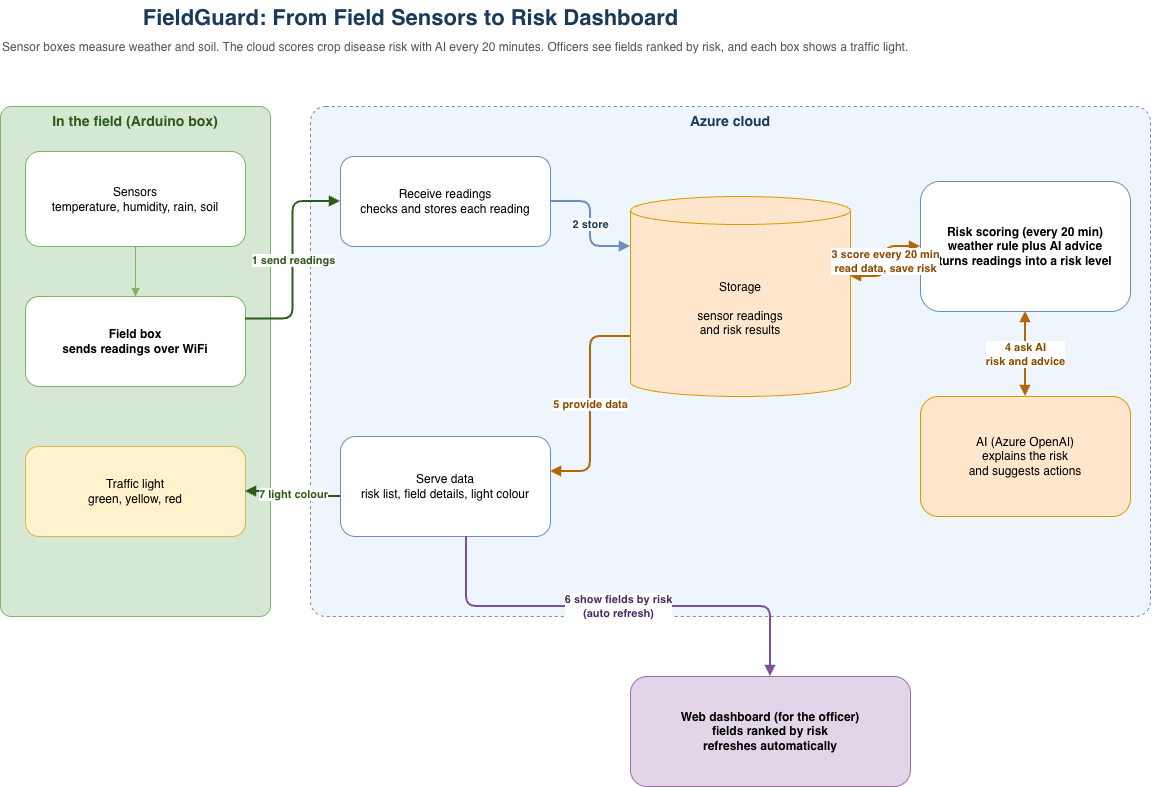

The diagram above was exported from draw.io. Its source (the exported page's mxGraphModel, read from the mxfile embedded in the PNG):
<mxGraphModel dx="1214" dy="942" grid="1" gridSize="10" guides="1" tooltips="1" connect="1" arrows="1" fold="1" page="1" pageScale="1" pageWidth="1320" pageHeight="860" math="0" shadow="0">
  <root>
    <mxCell id="0" />
    <mxCell id="1" parent="0" />
    <mxCell id="title" parent="1" style="text;html=1;fontSize=22;fontStyle=1;align=center;verticalAlign=middle;fontColor=#1b3a5b;" value="FieldGuard: From Field Sensors to Risk Dashboard" vertex="1">
      <mxGeometry height="36" width="820" x="40" y="24" as="geometry" />
    </mxCell>
    <mxCell id="subtitle" parent="1" style="text;html=1;fontSize=12;align=left;verticalAlign=middle;fontColor=#555555;" value="Sensor boxes measure weather and soil. The cloud scores crop disease risk with AI every 20 minutes. Officers see fields ranked by risk, and each box shows a traffic light." vertex="1">
      <mxGeometry height="22" width="1000" x="40" y="60" as="geometry" />
    </mxCell>
    <mxCell id="fieldZone" parent="1" style="rounded=1;whiteSpace=wrap;html=1;fillColor=#d5e8d4;strokeColor=#82b366;verticalAlign=top;fontStyle=1;fontSize=14;fontColor=#2d5a1b;arcSize=4;" value="In the field (Arduino box)" vertex="1">
      <mxGeometry height="510" width="270" x="40" y="130" as="geometry" />
    </mxCell>
    <mxCell id="cloudZone" parent="1" style="rounded=1;whiteSpace=wrap;html=1;fillColor=#eef5fc;strokeColor=#6c8ebf;dashed=1;verticalAlign=top;fontStyle=1;fontSize=14;fontColor=#1b3a5b;arcSize=3;" value="Azure cloud" vertex="1">
      <mxGeometry height="510" width="840" x="350" y="130" as="geometry" />
    </mxCell>
    <mxCell id="sensors" parent="1" style="rounded=1;whiteSpace=wrap;html=1;fillColor=#ffffff;strokeColor=#82b366;fontSize=12;align=center;" value="Sensors&#10;temperature, humidity, rain, soil" vertex="1">
      <mxGeometry height="95" width="220" x="65" y="175" as="geometry" />
    </mxCell>
    <mxCell id="fieldbox" parent="1" style="rounded=1;whiteSpace=wrap;html=1;fillColor=#ffffff;strokeColor=#82b366;fontSize=12;fontStyle=1;align=center;" value="Field box&#10;sends readings over WiFi" vertex="1">
      <mxGeometry height="90" width="220" x="65" y="320" as="geometry" />
    </mxCell>
    <mxCell id="led" parent="1" style="rounded=1;whiteSpace=wrap;html=1;fillColor=#fff2cc;strokeColor=#d6b656;fontSize=12;align=center;" value="Traffic light&#10;green, yellow, red" vertex="1">
      <mxGeometry height="90" width="220" x="65" y="470" as="geometry" />
    </mxCell>
    <mxCell id="eSensor" edge="1" parent="1" source="sensors" style="endArrow=block;html=1;rounded=1;strokeColor=#82b366;exitX=0.5;exitY=1;exitDx=0;exitDy=0;entryX=0.5;entryY=0;entryDx=0;entryDy=0;" target="fieldbox" value="">
      <mxGeometry relative="1" as="geometry" />
    </mxCell>
    <mxCell id="receive" parent="1" style="rounded=1;whiteSpace=wrap;html=1;fillColor=#ffffff;strokeColor=#6c8ebf;fontSize=12;align=center;" value="Receive readings&#10;checks and stores each reading" vertex="1">
      <mxGeometry height="90" width="210" x="380" y="180" as="geometry" />
    </mxCell>
    <mxCell id="serve" parent="1" style="rounded=1;whiteSpace=wrap;html=1;fillColor=#ffffff;strokeColor=#6c8ebf;fontSize=12;align=center;" value="Serve data&#10;risk list, field details, light colour" vertex="1">
      <mxGeometry height="100" width="210" x="380" y="460" as="geometry" />
    </mxCell>
    <mxCell id="storage" parent="1" style="shape=cylinder3;whiteSpace=wrap;html=1;boundedLbl=1;backgroundOutline=1;size=14;fillColor=#ffe6cc;strokeColor=#d79b00;fontSize=12;verticalAlign=middle;align=center;" value="Storage&#10;&#10;sensor readings&#10;and risk results" vertex="1">
      <mxGeometry height="200" width="220" x="670" y="220" as="geometry" />
    </mxCell>
    <mxCell id="scorer" parent="1" style="rounded=1;whiteSpace=wrap;html=1;fillColor=#ffffff;strokeColor=#6c8ebf;fontSize=12;fontStyle=1;align=center;" value="Risk scoring (every 20 min)&#10;weather rule plus AI advice&#10;turns readings into a risk level" vertex="1">
      <mxGeometry height="130" width="210" x="960" y="205" as="geometry" />
    </mxCell>
    <mxCell id="ai" parent="1" style="rounded=1;whiteSpace=wrap;html=1;fillColor=#ffe6cc;strokeColor=#d79b00;fontSize=12;align=center;" value="AI (Azure OpenAI)&#10;explains the risk&#10;and suggests actions" vertex="1">
      <mxGeometry height="120" width="210" x="960" y="420" as="geometry" />
    </mxCell>
    <mxCell id="dashboard" parent="1" style="rounded=1;whiteSpace=wrap;html=1;fillColor=#e1d5e7;strokeColor=#9673a6;fontSize=12;fontStyle=1;align=center;verticalAlign=middle;" value="Web dashboard (for the officer)&#10;fields ranked by risk&#10;refreshes automatically" vertex="1">
      <mxGeometry height="110" width="280" x="670" y="700" as="geometry" />
    </mxCell>
    <mxCell id="e1" edge="1" parent="1" source="fieldbox" style="edgeStyle=orthogonalEdgeStyle;rounded=1;html=1;endArrow=block;strokeColor=#2d5a1b;strokeWidth=2;fontSize=11;fontColor=#2d5a1b;fontStyle=1;exitX=1;exitY=0.25;exitDx=0;exitDy=0;entryX=0;entryY=0.5;entryDx=0;entryDy=0;" target="receive" value="1  send readings">
      <mxGeometry relative="1" as="geometry" />
    </mxCell>
    <mxCell id="e2" edge="1" parent="1" source="receive" style="edgeStyle=orthogonalEdgeStyle;rounded=1;html=1;endArrow=block;strokeColor=#6c8ebf;strokeWidth=2;fontSize=11;fontColor=#1b3a5b;fontStyle=1;exitX=1;exitY=0.5;exitDx=0;exitDy=0;entryX=0;entryY=0.25;entryDx=0;entryDy=0;" target="storage" value="2  store">
      <mxGeometry relative="1" as="geometry" />
    </mxCell>
    <mxCell id="e3" edge="1" parent="1" source="storage" style="edgeStyle=orthogonalEdgeStyle;rounded=1;html=1;startArrow=block;endArrow=block;strokeColor=#b46504;strokeWidth=2;fontSize=11;fontColor=#8a4b00;fontStyle=1;exitX=1;exitY=0.4;exitDx=0;exitDy=0;entryX=0;entryY=0.5;entryDx=0;entryDy=0;" target="scorer" value="3  score every 20 min&#10;read data, save risk">
      <mxGeometry relative="1" as="geometry" />
    </mxCell>
    <mxCell id="e4" edge="1" parent="1" source="scorer" style="edgeStyle=orthogonalEdgeStyle;rounded=1;html=1;startArrow=block;endArrow=block;strokeColor=#b46504;strokeWidth=2;fontSize=11;fontColor=#8a4b00;fontStyle=1;exitX=0.5;exitY=1;exitDx=0;exitDy=0;entryX=0.5;entryY=0;entryDx=0;entryDy=0;" target="ai" value="4  ask AI&#10;risk and advice">
      <mxGeometry relative="1" as="geometry" />
    </mxCell>
    <mxCell id="e5" edge="1" parent="1" source="storage" style="edgeStyle=orthogonalEdgeStyle;rounded=1;html=1;endArrow=block;strokeColor=#b46504;strokeWidth=2;fontSize=11;fontColor=#8a4b00;fontStyle=1;exitX=0;exitY=0.7;exitDx=0;exitDy=0;entryX=1;entryY=0.35;entryDx=0;entryDy=0;" target="serve" value="5  provide data">
      <mxGeometry relative="1" as="geometry" />
    </mxCell>
    <mxCell id="e6" edge="1" parent="1" source="serve" style="edgeStyle=orthogonalEdgeStyle;rounded=1;html=1;endArrow=block;strokeColor=#7a4f9e;strokeWidth=2;fontSize=11;fontColor=#4a2c66;fontStyle=1;exitX=0.6;exitY=1;exitDx=0;exitDy=0;entryX=0.5;entryY=0;entryDx=0;entryDy=0;" target="dashboard" value="6  show fields by risk&#10;(auto refresh)">
      <mxGeometry relative="1" as="geometry" />
    </mxCell>
    <mxCell id="e7" edge="1" parent="1" source="serve" style="edgeStyle=orthogonalEdgeStyle;rounded=1;html=1;endArrow=block;strokeColor=#2d5a1b;strokeWidth=2;fontSize=11;fontColor=#2d5a1b;fontStyle=1;exitX=0;exitY=0.6;exitDx=0;exitDy=0;entryX=1;entryY=0.5;entryDx=0;entryDy=0;" target="led" value="7  light colour">
      <mxGeometry relative="1" as="geometry" />
    </mxCell>
  </root>
</mxGraphModel>